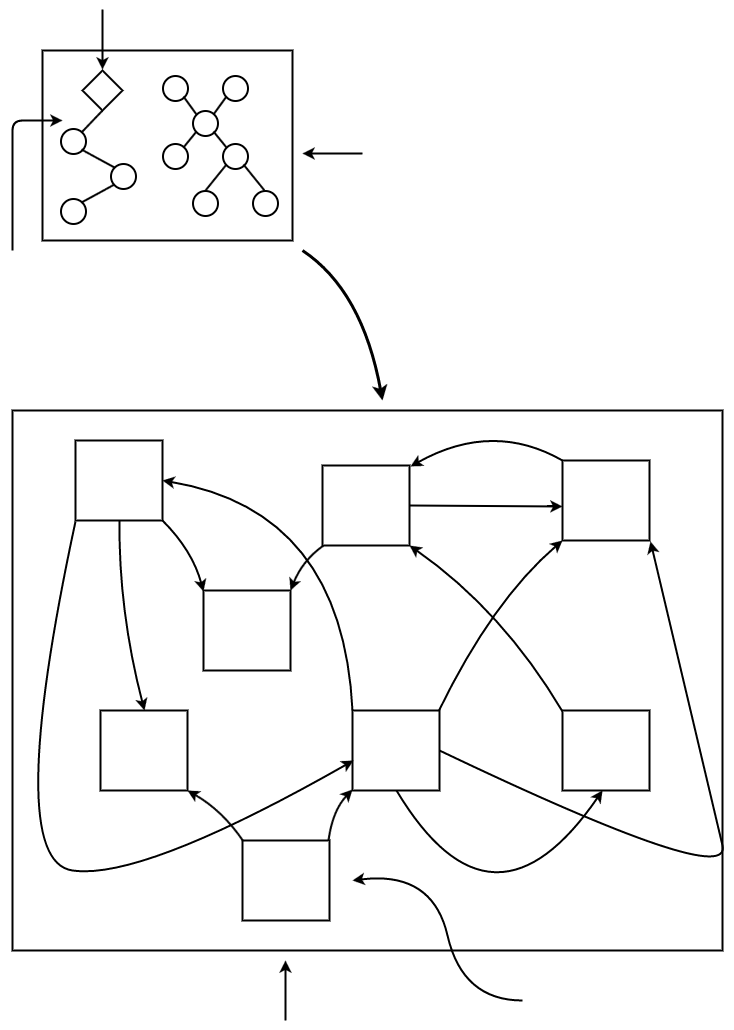

The diagram above was exported from draw.io. Its source (the exported page's mxGraphModel, read from the mxfile embedded in the PNG):
<mxGraphModel dx="471" dy="427" grid="1" gridSize="10" guides="1" tooltips="1" connect="1" arrows="1" fold="1" page="1" pageScale="1" pageWidth="826" pageHeight="1169" background="#ffffff" math="0" shadow="0">
  <root>
    <mxCell id="0" />
    <mxCell id="1" style="" parent="0" />
    <mxCell id="50b1d2e15d623463-2" value="" style="rhombus;whiteSpace=wrap;html=1;strokeColor=#000000;strokeWidth=2;fillColor=#ffffff;fontSize=17;fontColor=#000000;align=left;" parent="1" vertex="1">
      <mxGeometry x="120" y="110" width="40" height="40" as="geometry" />
    </mxCell>
    <mxCell id="50b1d2e15d623463-3" value="" style="ellipse;whiteSpace=wrap;html=1;strokeColor=#000000;strokeWidth=2;fillColor=#ffffff;fontSize=17;fontColor=#000000;align=left;" parent="1" vertex="1">
      <mxGeometry x="98" y="168" width="25" height="25" as="geometry" />
    </mxCell>
    <mxCell id="50b1d2e15d623463-4" value="" style="ellipse;whiteSpace=wrap;html=1;strokeColor=#000000;strokeWidth=2;fillColor=#ffffff;fontSize=17;fontColor=#000000;align=left;" parent="1" vertex="1">
      <mxGeometry x="148" y="203" width="25" height="25" as="geometry" />
    </mxCell>
    <mxCell id="50b1d2e15d623463-5" value="" style="ellipse;whiteSpace=wrap;html=1;strokeColor=#000000;strokeWidth=2;fillColor=#ffffff;fontSize=17;fontColor=#000000;align=left;" parent="1" vertex="1">
      <mxGeometry x="98" y="238" width="25" height="25" as="geometry" />
    </mxCell>
    <mxCell id="50b1d2e15d623463-6" value="" style="endArrow=none;html=1;strokeColor=#000000;strokeWidth=2;fontSize=17;fontColor=#000000;entryX=0.5;entryY=1;exitX=1;exitY=0;" parent="1" source="50b1d2e15d623463-3" target="50b1d2e15d623463-2" edge="1">
      <mxGeometry width="50" height="50" relative="1" as="geometry">
        <mxPoint x="30" y="190" as="sourcePoint" />
        <mxPoint x="80" y="140" as="targetPoint" />
      </mxGeometry>
    </mxCell>
    <mxCell id="50b1d2e15d623463-7" value="" style="endArrow=none;html=1;strokeColor=#000000;strokeWidth=2;fontSize=17;fontColor=#000000;entryX=1;entryY=1;exitX=0;exitY=0;" parent="1" source="50b1d2e15d623463-4" target="50b1d2e15d623463-3" edge="1">
      <mxGeometry x="129.57142857142856" y="159.8571428571429" width="50" height="50" as="geometry">
        <mxPoint x="129.57142857142856" y="181.57142857142856" as="sourcePoint" />
        <mxPoint x="150.1428571428571" y="159.8571428571429" as="targetPoint" />
      </mxGeometry>
    </mxCell>
    <mxCell id="50b1d2e15d623463-8" value="" style="endArrow=none;html=1;strokeColor=#000000;strokeWidth=2;fontSize=17;fontColor=#000000;entryX=1;entryY=0;exitX=0;exitY=1;" parent="1" source="50b1d2e15d623463-4" target="50b1d2e15d623463-5" edge="1">
      <mxGeometry x="139.57142857142856" y="169.8571428571429" width="50" height="50" as="geometry">
        <mxPoint x="161.57142857142856" y="216.42857142857144" as="sourcePoint" />
        <mxPoint x="129.57142857142856" y="199.28571428571433" as="targetPoint" />
      </mxGeometry>
    </mxCell>
    <mxCell id="50b1d2e15d623463-9" value="" style="ellipse;whiteSpace=wrap;html=1;strokeColor=#000000;strokeWidth=2;fillColor=#ffffff;fontSize=17;fontColor=#000000;align=left;" parent="1" vertex="1">
      <mxGeometry x="230" y="150" width="25" height="25" as="geometry" />
    </mxCell>
    <mxCell id="50b1d2e15d623463-10" value="" style="ellipse;whiteSpace=wrap;html=1;strokeColor=#000000;strokeWidth=2;fillColor=#ffffff;fontSize=17;fontColor=#000000;align=left;" parent="1" vertex="1">
      <mxGeometry x="200" y="115" width="25" height="25" as="geometry" />
    </mxCell>
    <mxCell id="50b1d2e15d623463-11" value="" style="ellipse;whiteSpace=wrap;html=1;strokeColor=#000000;strokeWidth=2;fillColor=#ffffff;fontSize=17;fontColor=#000000;align=left;" parent="1" vertex="1">
      <mxGeometry x="200" y="183" width="25" height="25" as="geometry" />
    </mxCell>
    <mxCell id="50b1d2e15d623463-12" value="" style="ellipse;whiteSpace=wrap;html=1;strokeColor=#000000;strokeWidth=2;fillColor=#ffffff;fontSize=17;fontColor=#000000;align=left;" parent="1" vertex="1">
      <mxGeometry x="260" y="115" width="25" height="25" as="geometry" />
    </mxCell>
    <mxCell id="50b1d2e15d623463-13" value="" style="ellipse;whiteSpace=wrap;html=1;strokeColor=#000000;strokeWidth=2;fillColor=#ffffff;fontSize=17;fontColor=#000000;align=left;" parent="1" vertex="1">
      <mxGeometry x="260" y="183" width="25" height="25" as="geometry" />
    </mxCell>
    <mxCell id="50b1d2e15d623463-14" value="" style="ellipse;whiteSpace=wrap;html=1;strokeColor=#000000;strokeWidth=2;fillColor=#ffffff;fontSize=17;fontColor=#000000;align=left;" parent="1" vertex="1">
      <mxGeometry x="230" y="230" width="25" height="25" as="geometry" />
    </mxCell>
    <mxCell id="50b1d2e15d623463-15" value="" style="ellipse;whiteSpace=wrap;html=1;strokeColor=#000000;strokeWidth=2;fillColor=#ffffff;fontSize=17;fontColor=#000000;align=left;" parent="1" vertex="1">
      <mxGeometry x="290" y="230" width="25" height="25" as="geometry" />
    </mxCell>
    <mxCell id="50b1d2e15d623463-16" value="" style="endArrow=none;html=1;strokeColor=#000000;strokeWidth=2;fontSize=17;fontColor=#000000;entryX=0;entryY=0;exitX=1;exitY=1;" parent="1" source="50b1d2e15d623463-10" target="50b1d2e15d623463-9" edge="1">
      <mxGeometry x="109.57142857142856" y="149.8571428571429" width="50" height="50" as="geometry">
        <mxPoint x="109.57142857142856" y="171.57142857142856" as="sourcePoint" />
        <mxPoint x="130.1428571428571" y="149.8571428571429" as="targetPoint" />
      </mxGeometry>
    </mxCell>
    <mxCell id="50b1d2e15d623463-17" value="" style="endArrow=none;html=1;strokeColor=#000000;strokeWidth=2;fontSize=17;fontColor=#000000;entryX=1;entryY=0;exitX=0;exitY=1;" parent="1" source="50b1d2e15d623463-12" target="50b1d2e15d623463-9" edge="1">
      <mxGeometry x="119.57142857142856" y="159.8571428571429" width="50" height="50" as="geometry">
        <mxPoint x="231.20000000000005" y="146.2" as="sourcePoint" />
        <mxPoint x="243.60000000000002" y="163.8" as="targetPoint" />
      </mxGeometry>
    </mxCell>
    <mxCell id="50b1d2e15d623463-18" value="" style="endArrow=none;html=1;strokeColor=#000000;strokeWidth=2;fontSize=17;fontColor=#000000;entryX=0;entryY=0;exitX=1;exitY=1;" parent="1" source="50b1d2e15d623463-9" target="50b1d2e15d623463-13" edge="1">
      <mxGeometry x="129.57142857142856" y="169.8571428571429" width="50" height="50" as="geometry">
        <mxPoint x="250" y="187" as="sourcePoint" />
        <mxPoint x="253.60000000000002" y="173.8" as="targetPoint" />
        <Array as="points" />
      </mxGeometry>
    </mxCell>
    <mxCell id="50b1d2e15d623463-19" value="" style="endArrow=none;html=1;strokeColor=#000000;strokeWidth=2;fontSize=17;fontColor=#000000;entryX=1;entryY=0;exitX=0;exitY=1;" parent="1" source="50b1d2e15d623463-9" target="50b1d2e15d623463-11" edge="1">
      <mxGeometry x="139.57142857142856" y="179.8571428571429" width="50" height="50" as="geometry">
        <mxPoint x="251.20000000000005" y="166.2" as="sourcePoint" />
        <mxPoint x="263.6" y="183.8" as="targetPoint" />
      </mxGeometry>
    </mxCell>
    <mxCell id="50b1d2e15d623463-20" value="" style="endArrow=none;html=1;strokeColor=#000000;strokeWidth=2;fontSize=17;fontColor=#000000;entryX=0.5;entryY=0;exitX=0;exitY=1;" parent="1" source="50b1d2e15d623463-13" target="50b1d2e15d623463-14" edge="1">
      <mxGeometry x="149.57142857142856" y="189.8571428571429" width="50" height="50" as="geometry">
        <mxPoint x="261.20000000000005" y="176.2" as="sourcePoint" />
        <mxPoint x="273.6" y="193.8" as="targetPoint" />
      </mxGeometry>
    </mxCell>
    <mxCell id="50b1d2e15d623463-21" value="" style="endArrow=none;html=1;strokeColor=#000000;strokeWidth=2;fontSize=17;fontColor=#000000;exitX=1;exitY=1;" parent="1" source="50b1d2e15d623463-13" edge="1">
      <mxGeometry x="159.57142857142856" y="199.8571428571429" width="50" height="50" as="geometry">
        <mxPoint x="271.20000000000005" y="186.2" as="sourcePoint" />
        <mxPoint x="302" y="230" as="targetPoint" />
      </mxGeometry>
    </mxCell>
    <mxCell id="50b1d2e15d623463-29" value="" style="endArrow=classic;html=1;strokeColor=#000000;strokeWidth=2;fontSize=17;fontColor=#000000;" parent="1" edge="1">
      <mxGeometry width="50" height="50" relative="1" as="geometry">
        <mxPoint x="140" y="49" as="sourcePoint" />
        <mxPoint x="140" y="109" as="targetPoint" />
      </mxGeometry>
    </mxCell>
    <mxCell id="50b1d2e15d623463-30" value="" style="endArrow=classic;html=1;strokeColor=#000000;strokeWidth=2;fontSize=17;fontColor=#000000;" parent="1" edge="1">
      <mxGeometry width="50" height="50" relative="1" as="geometry">
        <mxPoint x="50" y="290" as="sourcePoint" />
        <mxPoint x="100" y="160" as="targetPoint" />
        <Array as="points">
          <mxPoint x="50" y="160" />
        </Array>
      </mxGeometry>
    </mxCell>
    <mxCell id="50b1d2e15d623463-31" value="" style="endArrow=classic;html=1;strokeColor=#000000;strokeWidth=2;fontSize=17;fontColor=#000000;" parent="1" edge="1">
      <mxGeometry width="50" height="50" relative="1" as="geometry">
        <mxPoint x="400" y="193" as="sourcePoint" />
        <mxPoint x="340" y="193" as="targetPoint" />
      </mxGeometry>
    </mxCell>
    <mxCell id="50b1d2e15d623463-40" value="" style="whiteSpace=wrap;html=1;strokeColor=#000000;strokeWidth=2;fillColor=#ffffff;fontSize=17;fontColor=#000000;align=left;" parent="1" vertex="1">
      <mxGeometry x="113" y="480" width="87" height="80" as="geometry" />
    </mxCell>
    <mxCell id="50b1d2e15d623463-41" value="" style="whiteSpace=wrap;html=1;strokeColor=#000000;strokeWidth=2;fillColor=#ffffff;fontSize=17;fontColor=#000000;align=left;" parent="1" vertex="1">
      <mxGeometry x="138" y="750" width="87" height="80" as="geometry" />
    </mxCell>
    <mxCell id="50b1d2e15d623463-42" value="" style="whiteSpace=wrap;html=1;strokeColor=#000000;strokeWidth=2;fillColor=#ffffff;fontSize=17;fontColor=#000000;align=left;" parent="1" vertex="1">
      <mxGeometry x="241" y="630" width="87" height="80" as="geometry" />
    </mxCell>
    <mxCell id="50b1d2e15d623463-43" value="" style="whiteSpace=wrap;html=1;strokeColor=#000000;strokeWidth=2;fillColor=#ffffff;fontSize=17;fontColor=#000000;align=left;" parent="1" vertex="1">
      <mxGeometry x="360" y="505" width="87" height="80" as="geometry" />
    </mxCell>
    <mxCell id="50b1d2e15d623463-44" value="" style="whiteSpace=wrap;html=1;strokeColor=#000000;strokeWidth=2;fillColor=#ffffff;fontSize=17;fontColor=#000000;align=left;" parent="1" vertex="1">
      <mxGeometry x="600" y="500" width="87" height="80" as="geometry" />
    </mxCell>
    <mxCell id="50b1d2e15d623463-45" value="" style="whiteSpace=wrap;html=1;strokeColor=#000000;strokeWidth=2;fillColor=#ffffff;fontSize=17;fontColor=#000000;align=left;" parent="1" vertex="1">
      <mxGeometry x="390" y="750" width="87" height="80" as="geometry" />
    </mxCell>
    <mxCell id="50b1d2e15d623463-46" value="" style="whiteSpace=wrap;html=1;strokeColor=#000000;strokeWidth=2;fillColor=#ffffff;fontSize=17;fontColor=#000000;align=left;" parent="1" vertex="1">
      <mxGeometry x="600" y="750" width="87" height="80" as="geometry" />
    </mxCell>
    <mxCell id="50b1d2e15d623463-47" value="" style="whiteSpace=wrap;html=1;strokeColor=#000000;strokeWidth=2;fillColor=#ffffff;fontSize=17;fontColor=#000000;align=left;" parent="1" vertex="1">
      <mxGeometry x="280" y="880" width="87" height="80" as="geometry" />
    </mxCell>
    <mxCell id="50b1d2e15d623463-48" value="" style="endArrow=classic;html=1;strokeColor=#000000;strokeWidth=2;fontSize=17;fontColor=#000000;exitX=1;exitY=0.996;exitPerimeter=0;entryX=0;entryY=0.008;entryPerimeter=0;curved=1;" parent="1" source="50b1d2e15d623463-40" target="50b1d2e15d623463-42" edge="1">
      <mxGeometry width="50" height="50" relative="1" as="geometry">
        <mxPoint x="220" y="550" as="sourcePoint" />
        <mxPoint x="240" y="630" as="targetPoint" />
        <Array as="points">
          <mxPoint x="230" y="590" />
        </Array>
      </mxGeometry>
    </mxCell>
    <mxCell id="50b1d2e15d623463-49" value="" style="endArrow=classic;html=1;strokeColor=#000000;strokeWidth=2;fontSize=17;fontColor=#000000;exitX=0.008;exitY=1;exitPerimeter=0;entryX=1;entryY=0;entryPerimeter=0;curved=1;" parent="1" source="50b1d2e15d623463-43" target="50b1d2e15d623463-42" edge="1">
      <mxGeometry x="210" y="569.6666666666666" width="50" height="50" as="geometry">
        <mxPoint x="360" y="590" as="sourcePoint" />
        <mxPoint x="287" y="630" as="targetPoint" />
        <Array as="points">
          <mxPoint x="340" y="600" />
        </Array>
      </mxGeometry>
    </mxCell>
    <mxCell id="50b1d2e15d623463-50" value="" style="endArrow=classic;html=1;strokeColor=#000000;strokeWidth=2;fontSize=17;fontColor=#000000;exitX=1;exitY=0.5;" parent="1" source="50b1d2e15d623463-43" edge="1">
      <mxGeometry width="50" height="50" relative="1" as="geometry">
        <mxPoint x="490" y="565" as="sourcePoint" />
        <mxPoint x="600" y="546" as="targetPoint" />
      </mxGeometry>
    </mxCell>
    <mxCell id="50b1d2e15d623463-51" value="" style="endArrow=classic;html=1;strokeColor=#000000;strokeWidth=2;fontSize=17;fontColor=#000000;exitX=0.986;exitY=0.007;exitPerimeter=0;entryX=0;entryY=1.003;entryPerimeter=0;curved=1;" parent="1" source="50b1d2e15d623463-45" target="50b1d2e15d623463-44" edge="1">
      <mxGeometry x="220" y="579.6666666666666" width="50" height="50" as="geometry">
        <mxPoint x="370.62068965517244" y="595.0689655172414" as="sourcePoint" />
        <mxPoint x="560" y="590" as="targetPoint" />
        <Array as="points">
          <mxPoint x="530" y="640" />
        </Array>
      </mxGeometry>
    </mxCell>
    <mxCell id="50b1d2e15d623463-52" value="" style="endArrow=classic;html=1;strokeColor=#000000;strokeWidth=2;fontSize=17;fontColor=#000000;exitX=0.009;exitY=0.008;exitPerimeter=0;entryX=0.998;entryY=0.998;entryPerimeter=0;curved=1;" parent="1" source="50b1d2e15d623463-47" target="50b1d2e15d623463-41" edge="1">
      <mxGeometry x="220" y="579.6666666666666" width="50" height="50" as="geometry">
        <mxPoint x="286" y="878" as="sourcePoint" />
        <mxPoint x="250" y="829" as="targetPoint" />
        <Array as="points">
          <mxPoint x="260" y="850" />
        </Array>
      </mxGeometry>
    </mxCell>
    <mxCell id="50b1d2e15d623463-53" value="" style="endArrow=classic;html=1;strokeColor=#000000;strokeWidth=2;fontSize=17;fontColor=#000000;exitX=0.5;exitY=1;entryX=0.5;entryY=0;curved=1;" parent="1" source="50b1d2e15d623463-40" target="50b1d2e15d623463-41" edge="1">
      <mxGeometry x="210" y="570" width="50" height="50" as="geometry">
        <mxPoint x="210" y="570" as="sourcePoint" />
        <mxPoint x="251" y="641" as="targetPoint" />
        <Array as="points">
          <mxPoint x="156" y="650" />
        </Array>
      </mxGeometry>
    </mxCell>
    <mxCell id="50b1d2e15d623463-54" value="" style="endArrow=classic;html=1;strokeColor=#000000;strokeWidth=2;fontSize=17;fontColor=#000000;exitX=0;exitY=1.012;exitPerimeter=0;entryX=0.011;entryY=0.625;entryPerimeter=0;curved=1;" parent="1" source="50b1d2e15d623463-40" target="50b1d2e15d623463-45" edge="1">
      <mxGeometry width="50" height="50" relative="1" as="geometry">
        <mxPoint x="10" y="500" as="sourcePoint" />
        <mxPoint x="30" y="750" as="targetPoint" />
        <Array as="points">
          <mxPoint x="40" y="900" />
          <mxPoint x="180" y="920" />
        </Array>
      </mxGeometry>
    </mxCell>
    <mxCell id="50b1d2e15d623463-55" value="" style="endArrow=classic;html=1;strokeColor=#000000;strokeWidth=2;fontSize=17;fontColor=#000000;exitX=0.994;exitY=0.002;exitPerimeter=0;entryX=0.003;entryY=0.985;entryPerimeter=0;curved=1;" parent="1" source="50b1d2e15d623463-47" target="50b1d2e15d623463-45" edge="1">
      <mxGeometry x="220" y="579.6666666666666" width="50" height="50" as="geometry">
        <mxPoint x="360" y="870" as="sourcePoint" />
        <mxPoint x="400" y="860" as="targetPoint" />
        <Array as="points">
          <mxPoint x="370" y="850" />
        </Array>
      </mxGeometry>
    </mxCell>
    <mxCell id="50b1d2e15d623463-56" value="" style="endArrow=classic;html=1;strokeColor=#000000;strokeWidth=2;fontSize=17;fontColor=#000000;exitX=0.5;exitY=1;curved=1;" parent="1" source="50b1d2e15d623463-45" edge="1">
      <mxGeometry width="50" height="50" relative="1" as="geometry">
        <mxPoint x="540" y="940" as="sourcePoint" />
        <mxPoint x="640" y="830" as="targetPoint" />
        <Array as="points">
          <mxPoint x="530" y="990" />
        </Array>
      </mxGeometry>
    </mxCell>
    <mxCell id="50b1d2e15d623463-57" value="" style="endArrow=classic;html=1;strokeColor=#000000;strokeWidth=2;fontSize=17;fontColor=#000000;exitX=1;exitY=0.5;curved=1;entryX=1.007;entryY=1.008;entryPerimeter=0;" parent="1" source="50b1d2e15d623463-45" target="50b1d2e15d623463-44" edge="1">
      <mxGeometry width="50" height="50" relative="1" as="geometry">
        <mxPoint x="530" y="760" as="sourcePoint" />
        <mxPoint x="688" y="610" as="targetPoint" />
        <Array as="points">
          <mxPoint x="770" y="930" />
          <mxPoint x="750" y="840" />
        </Array>
      </mxGeometry>
    </mxCell>
    <mxCell id="50b1d2e15d623463-58" value="" style="endArrow=classic;html=1;strokeColor=#000000;strokeWidth=2;fontSize=17;fontColor=#000000;curved=1;exitX=0.002;exitY=-0.002;exitPerimeter=0;entryX=1.007;entryY=0.007;entryPerimeter=0;" parent="1" source="50b1d2e15d623463-44" target="50b1d2e15d623463-43" edge="1">
      <mxGeometry width="50" height="50" relative="1" as="geometry">
        <mxPoint x="580" y="510" as="sourcePoint" />
        <mxPoint x="460" y="502" as="targetPoint" />
        <Array as="points">
          <mxPoint x="530" y="460" />
        </Array>
      </mxGeometry>
    </mxCell>
    <mxCell id="50b1d2e15d623463-59" value="" style="endArrow=classic;html=1;strokeColor=#000000;strokeWidth=2;fontSize=17;fontColor=#000000;exitX=0;exitY=0.013;exitPerimeter=0;entryX=0.999;entryY=0.999;entryPerimeter=0;curved=1;" parent="1" source="50b1d2e15d623463-46" target="50b1d2e15d623463-43" edge="1">
      <mxGeometry x="230" y="589.6666666666666" width="50" height="50" as="geometry">
        <mxPoint x="486" y="761" as="sourcePoint" />
        <mxPoint x="460" y="610" as="targetPoint" />
        <Array as="points">
          <mxPoint x="540" y="650" />
        </Array>
      </mxGeometry>
    </mxCell>
    <mxCell id="50b1d2e15d623463-60" value="" style="endArrow=classic;html=1;strokeColor=#000000;strokeWidth=2;fontSize=17;fontColor=#000000;exitX=0.003;exitY=0.002;exitPerimeter=0;entryX=1;entryY=0.5;curved=1;" parent="1" source="50b1d2e15d623463-45" target="50b1d2e15d623463-40" edge="1">
      <mxGeometry width="50" height="50" relative="1" as="geometry">
        <mxPoint x="10" y="370" as="sourcePoint" />
        <mxPoint x="290" y="530" as="targetPoint" />
        <Array as="points">
          <mxPoint x="380" y="550" />
        </Array>
      </mxGeometry>
    </mxCell>
    <mxCell id="50b1d2e15d623463-64" value="" style="endArrow=classic;html=1;strokeColor=#000000;strokeWidth=2;fontSize=17;fontColor=#000000;curved=1;" parent="1" edge="1">
      <mxGeometry width="50" height="50" relative="1" as="geometry">
        <mxPoint x="560" y="1040" as="sourcePoint" />
        <mxPoint x="390" y="920" as="targetPoint" />
        <Array as="points">
          <mxPoint x="500" y="1040" />
          <mxPoint x="470" y="910" />
        </Array>
      </mxGeometry>
    </mxCell>
    <mxCell id="50b1d2e15d623463-65" value="" style="endArrow=classic;html=1;strokeColor=#000000;strokeWidth=2;fontSize=17;fontColor=#000000;" parent="1" edge="1">
      <mxGeometry width="50" height="50" relative="1" as="geometry">
        <mxPoint x="323" y="1060" as="sourcePoint" />
        <mxPoint x="323" y="1000" as="targetPoint" />
      </mxGeometry>
    </mxCell>
    <mxCell id="50b1d2e15d623463-66" value="" style="endArrow=classic;html=1;strokeColor=#000000;strokeWidth=3;fontSize=17;fontColor=#000000;curved=1;" parent="1" edge="1">
      <mxGeometry width="50" height="50" relative="1" as="geometry">
        <mxPoint x="340" y="290" as="sourcePoint" />
        <mxPoint x="420" y="440" as="targetPoint" />
        <Array as="points">
          <mxPoint x="400" y="330" />
        </Array>
      </mxGeometry>
    </mxCell>
    <mxCell id="50b1d2e15d623463-27" value="Untitled Layer" style="" parent="0" />
    <mxCell id="50b1d2e15d623463-28" value="" style="whiteSpace=wrap;html=1;strokeColor=#000000;strokeWidth=2;fillColor=none;fontSize=17;fontColor=#000000;align=left;" parent="50b1d2e15d623463-27" vertex="1">
      <mxGeometry x="80" y="90" width="250" height="190" as="geometry" />
    </mxCell>
    <mxCell id="50b1d2e15d623463-61" value="" style="whiteSpace=wrap;html=1;strokeColor=#000000;strokeWidth=2;fillColor=none;fontSize=17;fontColor=#000000;align=left;" parent="50b1d2e15d623463-27" vertex="1">
      <mxGeometry x="50" y="450" width="710" height="540" as="geometry" />
    </mxCell>
  </root>
</mxGraphModel>